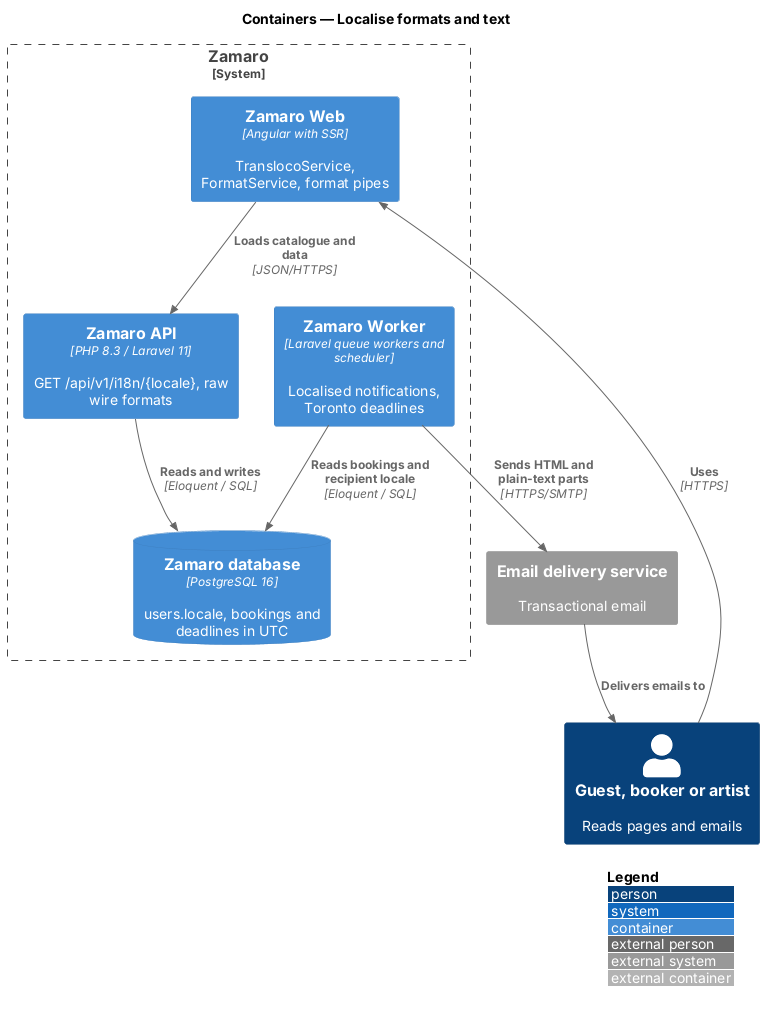

The diagram above was rendered by PlantUML. Its source (embedded in the PNG):
@startuml
!include <C4/C4_Container>
LAYOUT_WITH_LEGEND()
title Containers — Localise formats and text

Person(person, "Guest, booker or artist", "Reads pages and emails")
System_Ext(email, "Email delivery service", "Transactional email")
System_Boundary(zamaro, "Zamaro") {
  Container(web, "Zamaro Web", "Angular with SSR", "TranslocoService, FormatService, format pipes")
  Container(api, "Zamaro API", "PHP 8.3 / Laravel 11", "GET /api/v1/i18n/{locale}, raw wire formats")
  Container(worker, "Zamaro Worker", "Laravel queue workers and scheduler", "Localised notifications, Toronto deadlines")
  ContainerDb(db, "Zamaro database", "PostgreSQL 16", "users.locale, bookings and deadlines in UTC")
}
Rel(person, web, "Uses", "HTTPS")
Rel(web, api, "Loads catalogue and data", "JSON/HTTPS")
Rel(api, db, "Reads and writes", "Eloquent / SQL")
Rel(worker, db, "Reads bookings and recipient locale", "Eloquent / SQL")
Rel(worker, email, "Sends HTML and plain-text parts", "HTTPS/SMTP")
Rel(email, person, "Delivers emails to")
@enduml